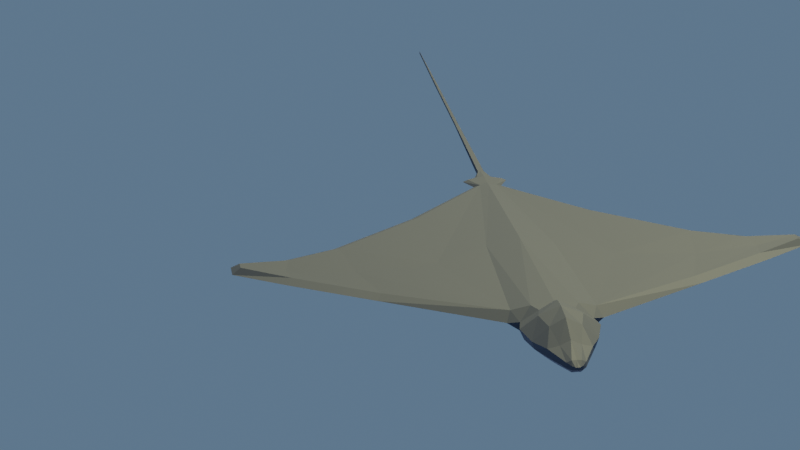 # Source: uploads_files_2454897_StingRay.blend  (saved by Blender 2.82.7; exported with 4.5.12 LTS)
import bpy
from mathutils import Matrix  # noqa: F401  (used for matrix-valued properties, if any)

bpy.ops.wm.read_factory_settings(use_empty=True)
scene = bpy.context.scene
scene.name = 'Scene'

# ---- collections
col_collection = bpy.data.collections.new('Collection'); scene.collection.children.link(col_collection)

# ---- materials (node trees are filled in below, after node groups)
mat_material = bpy.data.materials.new('Material')
mat_material.alpha_threshold = 0.0
mat_material.use_transparent_shadow = False
mat_material.line_color = (0.0, 0.0, 0.0, 1.0)

# ---- material node trees
mat_material.use_nodes = True; mat_material.node_tree.nodes.clear()
_N = mat_material.node_tree.nodes; _L = mat_material.node_tree.links
n0 = _N.new('ShaderNodeOutputMaterial'); n0.name = 'Material Output'; n0.location = (300, 300)
n1 = _N.new('ShaderNodeBsdfPrincipled'); n1.name = 'Principled BSDF'; n1.location = (10, 300)
n1.distribution = 'GGX'
n1.subsurface_method = 'BURLEY'
n1.inputs[0].default_value = (0.07414, 0.07855, 0.1021, 1.0)
n1.inputs[2].default_value = 0.6682
n1.inputs[3].default_value = 1.45
n1.inputs[27].default_value = (0.0, 0.0, 0.0, 1.0)
n1.inputs[28].default_value = 1.0
_L.new(n1.outputs[0], n0.inputs[0])
n0.is_active_output = True

# ---- world
world_world = bpy.data.worlds.new('World'); scene.world = world_world
world_world.use_nodes = True; world_world.node_tree.nodes.clear()
_N = world_world.node_tree.nodes; _L = world_world.node_tree.links
n0 = _N.new('ShaderNodeOutputWorld'); n0.name = 'World Output'; n0.location = (300, 300)
n1 = _N.new('ShaderNodeBackground'); n1.name = 'Background'; n1.location = (10, 300)
n1.inputs[0].default_value = (0.05683, 0.09551, 0.1473, 1.0)
n1.inputs[1].default_value = 1.6
_L.new(n1.outputs[0], n0.inputs[0])
n0.is_active_output = True
world_world.color = (0.05088, 0.05088, 0.05088)
world_world.use_sun_shadow = False
world_world.sun_shadow_jitter_overblur = 0.0

# ---- cameras
cam_camera = bpy.data.cameras.new('Camera')
cam_camera.clip_end = 100.0
cam_camera.lens = 103.0
cam_camera.ortho_scale = 7.314

# ---- lights
light_light = bpy.data.lights.new('Light', 'POINT')
light_light.color = (1.0, 0.9563, 0.5088)
light_light.transmission_factor = 0.0
light_light.energy = 1000.0
light_light.shadow_soft_size = 0.1
light_light.shadow_maximum_resolution = 0.006
light_light.use_absolute_resolution = True
light_point = bpy.data.lights.new('Point', 'POINT')
light_point.color = (0.1282, 0.1783, 0.3343)
light_point.transmission_factor = 0.0
light_point.energy = 11.4
light_point.shadow_soft_size = 0.5
light_point.shadow_maximum_resolution = 0.006
light_point.use_absolute_resolution = True

# ---- meshes
me_stingraymesh = bpy.data.meshes.new('StingRayMesh')
me_stingraymesh.from_pydata([(-0.08861, -0.3139, -4.795e-08), (-0.1827, 0.2217, -9.688e-11), (-0.3042, -0.1824, 6.171e-08), (-0.3535, 0.08351, 8.679e-08), (-0.4603, -0.08612, 1.411e-07), (-0.4544, 0.03724, 1.381e-07), (-0.5585, -0.02062, 1.91e-07), (-0.5587, 0.01665, 1.911e-07), (-0.06789, -0.3278, -0.009527), (-0.06497, -0.3571, -0.01503), (-0.05527, -0.4019, -0.01416), (-0.03809, -0.4433, -0.01355), (-0.0175, -0.4943, -0.01109), (-0.01052, -0.5036, -0.01078), (-0.02863, 0.3858, 3.115e-08), (-0.04295, -0.3115, -0.01219), (-0.03394, -0.327, -0.01963), (-0.04209, -0.3568, -0.03577), (-0.03127, -0.4004, -0.03394), (-0.02092, -0.4402, -0.02903), (-0.008225, -0.4954, -0.01886), (-0.00464, -0.5084, -0.009527), (-0.008801, 0.4646, 2.062e-08), (-0.003446, 0.7819, 1.789e-08), (-0.002282, 1.094, 1.73e-08), (-0.1759, 0.2058, 0.006876), (-0.07895, -0.294, 0.01608), (-0.2946, -0.1625, 0.006642), (-0.3467, 0.06762, 0.006876), (-0.4507, -0.06619, 0.006642), (-0.4476, 0.02134, 0.006876), (-0.5421, -0.01565, 0.01175), (-0.5422, 0.007718, 0.01085), (-0.06718, -0.3269, 0.005813), (-0.07352, -0.357, 0.005813), (-0.06026, -0.4019, 0.000969), (-0.04054, -0.4418, 0.003441), (-0.0176, -0.4927, -0.001021), (-0.01059, -0.5035, -0.002992), (-0.01709, 0.3774, 0.007377), (-0.04376, -0.3031, 0.0275), (-0.03324, -0.3275, 0.02813), (-0.04092, -0.3577, 0.03047), (-0.0297, -0.4013, 0.02731), (-0.01942, -0.446, 0.01022), (-0.008857, -0.4961, 0.003974), (-0.00464, -0.5084, -0.004118), (-0.006298, 0.4655, 0.005409), (-0.003446, 0.7819, 0.005409), (-0.002282, 1.094, 0.005409), (-0.04611, 0.4204, 4.006e-08), (-0.03541, 0.418, 0.005409), (-0.02065, 0.4329, 2.695e-08), (-0.01487, 0.4304, 0.005409), (-0.1743, -0.02531, -0.006229), (-0.3289, -0.04919, -0.006585), (-0.4574, -0.02432, -0.002264), (-0.5586, -0.001951, 1.911e-07), (-0.06197, 0.006599, -0.01064), (-0.3289, -0.04919, 0.005409), (-0.1715, -0.03956, 0.009655), (-0.4574, -0.02432, 0.005409), (-0.5425, -0.004342, 0.01116), (-0.06623, 0.02434, 0.01378), (0.08861, -0.3139, -1.036e-07), (4.162e-08, -0.3093, -0.01619), (0.1827, 0.2217, -1.148e-07), (-5.582e-08, 0.3697, 1.253e-07), (0.3042, -0.1824, -1.293e-07), (0.3535, 0.08351, -1.352e-07), (0.4603, -0.08612, -1.479e-07), (0.4544, 0.03724, -1.472e-07), (0.5585, -0.02062, -1.596e-07), (0.5587, 0.01665, -1.596e-07), (0.06789, -0.3278, -0.009527), (4.034e-08, -0.325, -0.02782), (0.06497, -0.3571, -0.01503), (4.061e-08, -0.3554, -0.04159), (0.05527, -0.4019, -0.01416), (4.777e-08, -0.3991, -0.03976), (0.03809, -0.4433, -0.01355), (5.532e-08, -0.4388, -0.03485), (0.0175, -0.4943, -0.01109), (6.917e-08, -0.4961, -0.0183), (0.01052, -0.5036, -0.01078), (7.394e-08, -0.5095, -0.009527), (0.02863, 0.3858, 1.317e-08), (0.04295, -0.3115, -0.01219), (0.03394, -0.327, -0.01963), (0.04209, -0.3568, -0.03577), (0.03127, -0.4004, -0.03394), (0.02092, -0.4402, -0.02903), (0.008225, -0.4954, -0.01886), (0.00464, -0.5084, -0.009527), (-7.136e-08, 0.4692, -0.001636), (0.008801, 0.4646, 1.509e-08), (-1.188e-07, 0.7865, 1.24e-07), (0.003446, 0.7819, 1.573e-08), (-1.658e-07, 1.098, 1.238e-07), (0.002282, 1.094, 1.587e-08), (-2.028e-07, 1.343, 6.203e-08), (0.1759, 0.2058, 0.006876), (5.466e-08, -0.2971, 0.03122), (0.07895, -0.294, 0.01608), (-5.266e-08, 0.3697, 0.01007), (0.2946, -0.1625, 0.006642), (0.3467, 0.06762, 0.006876), (0.4507, -0.06619, 0.006642), (0.4476, 0.02135, 0.006876), (0.5421, -0.01565, 0.01175), (0.5422, 0.007718, 0.01085), (0.06718, -0.3269, 0.005813), (6.344e-08, -0.3261, 0.04525), (0.07352, -0.357, 0.005813), (6.837e-08, -0.3553, 0.04688), (0.06026, -0.4019, 0.000969), (7.36e-08, -0.3989, 0.04258), (0.04054, -0.4418, 0.003441), (7.318e-08, -0.4446, 0.01925), (0.0176, -0.4927, -0.001021), (7.595e-08, -0.4948, 0.003974), (0.01059, -0.5035, -0.002992), (7.564e-08, -0.5095, -0.004118), (0.01709, 0.3774, 0.007377), (0.04376, -0.3031, 0.0275), (0.03324, -0.3275, 0.02813), (0.04092, -0.3577, 0.03047), (0.0297, -0.4013, 0.02731), (0.01942, -0.446, 0.01022), (0.008857, -0.4961, 0.003974), (0.00464, -0.5084, -0.004118), (-6.915e-08, 0.4692, 0.005409), (0.006297, 0.4655, 0.005409), (-1.171e-07, 0.7865, 0.005409), (0.003446, 0.7819, 0.005409), (-1.642e-07, 1.098, 0.005409), (0.002282, 1.094, 0.005409), (-2.011e-07, 1.343, 0.005409), (-5.895e-08, 0.3904, 1.206e-07), (0.04611, 0.4204, 1.111e-08), (-5.639e-08, 0.3904, 0.008159), (0.03541, 0.418, 0.005409), (-6.457e-08, 0.4276, 1.244e-07), (-6.211e-08, 0.4276, 0.007826), (0.02065, 0.4329, 1.398e-08), (0.01487, 0.4304, 0.005409), (-8.153e-09, 0.02992, -0.01158), (0.1743, -0.02531, -0.006229), (0.3289, -0.04919, -0.006586), (0.4574, -0.02432, -0.002264), (0.5586, -0.001951, -1.596e-07), (0.06197, 0.006599, -0.01064), (0.3289, -0.04919, 0.005409), (0.1715, -0.03956, 0.009655), (3.471e-09, 0.02992, 0.02545), (0.4574, -0.02432, 0.005409), (0.5425, -0.004342, 0.01116), (0.06623, 0.02434, 0.01378)], [], [(58, 15, 0, 54), (54, 55, 3, 1), (55, 56, 5, 3), (56, 57, 7, 5), (15, 16, 8, 0), (16, 17, 9, 8), (17, 18, 10, 9), (18, 19, 11, 10), (19, 20, 12, 11), (20, 21, 13, 12), (83, 85, 21, 20), (81, 83, 20, 19), (79, 81, 19, 18), (77, 79, 18, 17), (75, 77, 17, 16), (65, 75, 16, 15), (146, 65, 15, 58), (52, 22, 94, 142), (22, 23, 96, 94), (23, 24, 98, 96), (24, 100, 98), (60, 25, 28, 59), (63, 60, 26, 40), (59, 28, 30, 61), (61, 30, 32, 62), (40, 26, 33, 41), (41, 33, 34, 42), (42, 34, 35, 43), (43, 35, 36, 44), (44, 36, 37, 45), (45, 37, 38, 46), (120, 45, 46, 122), (118, 44, 45, 120), (116, 43, 44, 118), (114, 42, 43, 116), (112, 41, 42, 114), (102, 40, 41, 112), (154, 63, 40, 102), (53, 143, 131, 47), (47, 131, 133, 48), (48, 133, 135, 49), (49, 135, 137), (100, 24, 49, 137), (4, 2, 27, 29), (10, 11, 36, 35), (57, 6, 31, 62), (23, 22, 47, 48), (5, 7, 32, 30), (13, 21, 46, 38), (6, 4, 29, 31), (11, 12, 37, 36), (14, 1, 25, 39), (24, 23, 48, 49), (0, 8, 33, 26), (21, 85, 122, 46), (12, 13, 38, 37), (8, 9, 34, 33), (1, 3, 28, 25), (2, 0, 26, 27), (9, 10, 35, 34), (50, 14, 39, 51), (3, 5, 30, 28), (52, 50, 51, 53), (39, 104, 140, 51), (14, 50, 138, 67), (22, 52, 53, 47), (51, 140, 143, 53), (50, 52, 142, 138), (7, 57, 62, 32), (104, 39, 63, 154), (29, 61, 62, 31), (27, 59, 61, 29), (39, 25, 60, 63), (26, 60, 59, 27), (67, 146, 58, 14), (4, 6, 57, 56), (2, 4, 56, 55), (0, 2, 55, 54), (14, 58, 54, 1), (151, 147, 64, 87), (147, 66, 69, 148), (148, 69, 71, 149), (149, 71, 73, 150), (87, 64, 74, 88), (88, 74, 76, 89), (89, 76, 78, 90), (90, 78, 80, 91), (91, 80, 82, 92), (92, 82, 84, 93), (83, 92, 93, 85), (81, 91, 92, 83), (79, 90, 91, 81), (77, 89, 90, 79), (75, 88, 89, 77), (65, 87, 88, 75), (146, 151, 87, 65), (144, 142, 94, 95), (95, 94, 96, 97), (97, 96, 98, 99), (99, 98, 100), (153, 152, 106, 101), (157, 124, 103, 153), (152, 155, 108, 106), (155, 156, 110, 108), (124, 125, 111, 103), (125, 126, 113, 111), (126, 127, 115, 113), (127, 128, 117, 115), (128, 129, 119, 117), (129, 130, 121, 119), (120, 122, 130, 129), (118, 120, 129, 128), (116, 118, 128, 127), (114, 116, 127, 126), (112, 114, 126, 125), (102, 112, 125, 124), (154, 102, 124, 157), (145, 132, 131, 143), (132, 134, 133, 131), (134, 136, 135, 133), (136, 137, 135), (100, 137, 136, 99), (70, 107, 105, 68), (78, 115, 117, 80), (150, 156, 109, 72), (97, 134, 132, 95), (71, 108, 110, 73), (84, 121, 130, 93), (72, 109, 107, 70), (80, 117, 119, 82), (86, 123, 101, 66), (99, 136, 134, 97), (64, 103, 111, 74), (93, 130, 122, 85), (82, 119, 121, 84), (74, 111, 113, 76), (66, 101, 106, 69), (68, 105, 103, 64), (76, 113, 115, 78), (139, 141, 123, 86), (69, 106, 108, 71), (144, 145, 141, 139), (123, 141, 140, 104), (86, 67, 138, 139), (95, 132, 145, 144), (141, 145, 143, 140), (139, 138, 142, 144), (73, 110, 156, 150), (104, 154, 157, 123), (107, 109, 156, 155), (105, 107, 155, 152), (123, 157, 153, 101), (103, 105, 152, 153), (67, 86, 151, 146), (70, 149, 150, 72), (68, 148, 149, 70), (64, 147, 148, 68), (86, 66, 147, 151)])
_uv = me_stingraymesh.uv_layers.new(name='UVMap')
_uv.uv.foreach_set('vector', [0.5, 0.499, 0.5, 1.0, 1.0, 1.0, 1.0, 0.499, 1.0, 0.499, 1.0, 0.499, 1.0, 0.0, 1.0, 0.0, 1.0, 0.499, 1.0, 0.499, 1.0, 0.0, 1.0, 0.0, 1.0, 0.499, 1.0, 0.4991, 1.0, 0.0, 1.0, 0.0, 0.5, 1.0, 0.5, 1.0, 1.0, 1.0, 1.0, 1.0, 0.5, 1.0, 0.5, 1.0, 1.0, 1.0, 1.0, 1.0, 0.5, 1.0, 0.5, 1.0, 1.0, 1.0, 1.0, 1.0, 0.5, 1.0, 0.5, 1.0, 1.0, 1.0, 1.0, 1.0, 0.5, 1.0, 0.5, 1.0, 1.0, 1.0, 1.0, 1.0, 0.5, 1.0, 0.5, 1.0, 1.0, 1.0, 1.0, 1.0, 0.0, 1.0, 0.0, 1.0, 0.5, 1.0, 0.5, 1.0, 0.0, 1.0, 0.0, 1.0, 0.5, 1.0, 0.5, 1.0, 0.0, 1.0, 0.0, 1.0, 0.5, 1.0, 0.5, 1.0, 0.0, 1.0, 0.0, 1.0, 0.5, 1.0, 0.5, 1.0, 0.0, 1.0, 0.0, 1.0, 0.5, 1.0, 0.5, 1.0, 0.0, 1.0, 0.0, 1.0, 0.5, 1.0, 0.5, 1.0, 0.0, 0.499, 0.0, 1.0, 0.5, 1.0, 0.5, 0.499, 0.5, 0.0, 0.5, 0.0, 0.0, 0.0, 0.0, 0.0, 0.5, 0.0, 0.5, 0.0, 0.0, 0.0, 0.0, 0.0, 0.5, 0.0, 0.5, 0.0, 0.0, 0.0, 0.0, 0.0, 0.5, 0.0, 0.5, 0.0, 0.0, 0.0, 1.0, 0.499, 1.0, 0.0, 1.0, 0.0, 1.0, 0.499, 0.5, 0.499, 1.0, 0.499, 1.0, 1.0, 0.5, 1.0, 1.0, 0.499, 1.0, 0.0, 1.0, 0.0, 1.0, 0.499, 1.0, 0.499, 1.0, 0.0, 1.0, 0.0, 1.0, 0.4991, 0.5, 1.0, 1.0, 1.0, 1.0, 1.0, 0.5, 1.0, 0.5, 1.0, 1.0, 1.0, 1.0, 1.0, 0.5, 1.0, 0.5, 1.0, 1.0, 1.0, 1.0, 1.0, 0.5, 1.0, 0.5, 1.0, 1.0, 1.0, 1.0, 1.0, 0.5, 1.0, 0.5, 1.0, 1.0, 1.0, 1.0, 1.0, 0.5, 1.0, 0.5, 1.0, 1.0, 1.0, 1.0, 1.0, 0.5, 1.0, 0.0, 1.0, 0.5, 1.0, 0.5, 1.0, 0.0, 1.0, 0.0, 1.0, 0.5, 1.0, 0.5, 1.0, 0.0, 1.0, 0.0, 1.0, 0.5, 1.0, 0.5, 1.0, 0.0, 1.0, 0.0, 1.0, 0.5, 1.0, 0.5, 1.0, 0.0, 1.0, 0.0, 1.0, 0.5, 1.0, 0.5, 1.0, 0.0, 1.0, 0.0, 1.0, 0.5, 1.0, 0.5, 1.0, 0.0, 1.0, 0.0, 0.499, 0.5, 0.499, 0.5, 1.0, 0.0, 1.0, 0.5, 0.0, 0.0, 0.0, 0.0, 0.0, 0.5, 0.0, 0.5, 0.0, 0.0, 0.0, 0.0, 0.0, 0.5, 0.0, 0.5, 0.0, 0.0, 0.0, 0.0, 0.0, 0.5, 0.0, 0.5, 0.0, 0.0, 0.0, 0.5, 0.0, 0.5, 0.0, 0.5, 0.0, 0.5, 0.0, 0.5, 0.0, 1.0, 1.0, 1.0, 1.0, 1.0, 1.0, 1.0, 1.0, 1.0, 1.0, 1.0, 1.0, 1.0, 1.0, 1.0, 1.0, 1.0, 0.4991, 1.0, 1.0, 1.0, 1.0, 1.0, 0.4991, 0.5, 0.0, 0.5, 0.0, 0.5, 0.0, 0.5, 0.0, 1.0, 0.0, 1.0, 0.0, 1.0, 0.0, 1.0, 0.0, 1.0, 1.0, 0.5, 1.0, 0.5, 1.0, 1.0, 1.0, 1.0, 1.0, 1.0, 1.0, 1.0, 1.0, 1.0, 1.0, 1.0, 1.0, 1.0, 1.0, 1.0, 1.0, 1.0, 1.0, 0.5, 0.0, 1.0, 0.0, 1.0, 0.0, 0.5, 0.0, 0.5, 0.0, 0.5, 0.0, 0.5, 0.0, 0.5, 0.0, 1.0, 1.0, 1.0, 1.0, 1.0, 1.0, 1.0, 1.0, 0.5, 1.0, 0.0, 1.0, 0.0, 1.0, 0.5, 1.0, 1.0, 1.0, 1.0, 1.0, 1.0, 1.0, 1.0, 1.0, 1.0, 1.0, 1.0, 1.0, 1.0, 1.0, 1.0, 1.0, 1.0, 0.0, 1.0, 0.0, 1.0, 0.0, 1.0, 0.0, 1.0, 1.0, 1.0, 1.0, 1.0, 1.0, 1.0, 1.0, 1.0, 1.0, 1.0, 1.0, 1.0, 1.0, 1.0, 1.0, 0.5, 0.0, 0.5, 0.0, 0.5, 0.0, 0.5, 0.0, 1.0, 0.0, 1.0, 0.0, 1.0, 0.0, 1.0, 0.0, 0.5, 0.0, 0.5, 0.0, 0.5, 0.0, 0.5, 0.0, 0.5, 0.0, 0.0, 0.0, 0.0, 0.0, 0.5, 0.0, 0.5, 0.0, 0.5, 0.0, 0.0, 0.0, 0.0, 0.0, 0.5, 0.0, 0.5, 0.0, 0.5, 0.0, 0.5, 0.0, 0.5, 0.0, 0.0, 0.0, 0.0, 0.0, 0.5, 0.0, 0.5, 0.0, 0.5, 0.0, 0.0, 0.0, 0.0, 0.0, 1.0, 0.0, 1.0, 0.4991, 1.0, 0.4991, 1.0, 0.0, 0.0, 0.0, 0.5, 0.0, 0.5, 0.499, 0.0, 0.499, 1.0, 1.0, 1.0, 0.499, 1.0, 0.4991, 1.0, 1.0, 1.0, 1.0, 1.0, 0.499, 1.0, 0.499, 1.0, 1.0, 0.5, 0.0, 1.0, 0.0, 1.0, 0.499, 0.5, 0.499, 1.0, 1.0, 1.0, 0.499, 1.0, 0.499, 1.0, 1.0, 0.0, 0.0, 0.0, 0.499, 0.5, 0.499, 0.5, 0.0, 1.0, 1.0, 1.0, 1.0, 1.0, 0.4991, 1.0, 0.499, 1.0, 1.0, 1.0, 1.0, 1.0, 0.499, 1.0, 0.499, 1.0, 1.0, 1.0, 1.0, 1.0, 0.499, 1.0, 0.499, 0.5, 0.0, 0.5, 0.499, 1.0, 0.499, 1.0, 0.0, 0.5, 0.499, 1.0, 0.499, 1.0, 1.0, 0.5, 1.0, 1.0, 0.499, 1.0, 0.0, 1.0, 0.0, 1.0, 0.499, 1.0, 0.499, 1.0, 0.0, 1.0, 0.0, 1.0, 0.499, 1.0, 0.499, 1.0, 0.0, 1.0, 0.0, 1.0, 0.4991, 0.5, 1.0, 1.0, 1.0, 1.0, 1.0, 0.5, 1.0, 0.5, 1.0, 1.0, 1.0, 1.0, 1.0, 0.5, 1.0, 0.5, 1.0, 1.0, 1.0, 1.0, 1.0, 0.5, 1.0, 0.5, 1.0, 1.0, 1.0, 1.0, 1.0, 0.5, 1.0, 0.5, 1.0, 1.0, 1.0, 1.0, 1.0, 0.5, 1.0, 0.5, 1.0, 1.0, 1.0, 1.0, 1.0, 0.5, 1.0, 0.0, 1.0, 0.5, 1.0, 0.5, 1.0, 0.0, 1.0, 0.0, 1.0, 0.5, 1.0, 0.5, 1.0, 0.0, 1.0, 0.0, 1.0, 0.5, 1.0, 0.5, 1.0, 0.0, 1.0, 0.0, 1.0, 0.5, 1.0, 0.5, 1.0, 0.0, 1.0, 0.0, 1.0, 0.5, 1.0, 0.5, 1.0, 0.0, 1.0, 0.0, 1.0, 0.5, 1.0, 0.5, 1.0, 0.0, 1.0, 0.0, 0.499, 0.5, 0.499, 0.5, 1.0, 0.0, 1.0, 0.5, 0.0, 0.0, 0.0, 0.0, 0.0, 0.5, 0.0, 0.5, 0.0, 0.0, 0.0, 0.0, 0.0, 0.5, 0.0, 0.5, 0.0, 0.0, 0.0, 0.0, 0.0, 0.5, 0.0, 0.5, 0.0, 0.0, 0.0, 0.5, 0.0, 1.0, 0.499, 1.0, 0.499, 1.0, 0.0, 1.0, 0.0, 0.5, 0.499, 0.5, 1.0, 1.0, 1.0, 1.0, 0.499, 1.0, 0.499, 1.0, 0.499, 1.0, 0.0, 1.0, 0.0, 1.0, 0.499, 1.0, 0.4991, 1.0, 0.0, 1.0, 0.0, 0.5, 1.0, 0.5, 1.0, 1.0, 1.0, 1.0, 1.0, 0.5, 1.0, 0.5, 1.0, 1.0, 1.0, 1.0, 1.0, 0.5, 1.0, 0.5, 1.0, 1.0, 1.0, 1.0, 1.0, 0.5, 1.0, 0.5, 1.0, 1.0, 1.0, 1.0, 1.0, 0.5, 1.0, 0.5, 1.0, 1.0, 1.0, 1.0, 1.0, 0.5, 1.0, 0.5, 1.0, 1.0, 1.0, 1.0, 1.0, 0.0, 1.0, 0.0, 1.0, 0.5, 1.0, 0.5, 1.0, 0.0, 1.0, 0.0, 1.0, 0.5, 1.0, 0.5, 1.0, 0.0, 1.0, 0.0, 1.0, 0.5, 1.0, 0.5, 1.0, 0.0, 1.0, 0.0, 1.0, 0.5, 1.0, 0.5, 1.0, 0.0, 1.0, 0.0, 1.0, 0.5, 1.0, 0.5, 1.0, 0.0, 1.0, 0.0, 1.0, 0.5, 1.0, 0.5, 1.0, 0.0, 0.499, 0.0, 1.0, 0.5, 1.0, 0.5, 0.499, 0.5, 0.0, 0.5, 0.0, 0.0, 0.0, 0.0, 0.0, 0.5, 0.0, 0.5, 0.0, 0.0, 0.0, 0.0, 0.0, 0.5, 0.0, 0.5, 0.0, 0.0, 0.0, 0.0, 0.0, 0.5, 0.0, 0.5, 0.0, 0.0, 0.0, 0.5, 0.0, 0.5, 0.0, 0.5, 0.0, 0.5, 0.0, 1.0, 1.0, 1.0, 1.0, 1.0, 1.0, 1.0, 1.0, 1.0, 1.0, 1.0, 1.0, 1.0, 1.0, 1.0, 1.0, 1.0, 0.4991, 1.0, 0.4991, 1.0, 1.0, 1.0, 1.0, 0.5, 0.0, 0.5, 0.0, 0.5, 0.0, 0.5, 0.0, 1.0, 0.0, 1.0, 0.0, 1.0, 0.0, 1.0, 0.0, 1.0, 1.0, 1.0, 1.0, 0.5, 1.0, 0.5, 1.0, 1.0, 1.0, 1.0, 1.0, 1.0, 1.0, 1.0, 1.0, 1.0, 1.0, 1.0, 1.0, 1.0, 1.0, 1.0, 1.0, 0.5, 0.0, 0.5, 0.0, 1.0, 0.0, 1.0, 0.0, 0.5, 0.0, 0.5, 0.0, 0.5, 0.0, 0.5, 0.0, 1.0, 1.0, 1.0, 1.0, 1.0, 1.0, 1.0, 1.0, 0.5, 1.0, 0.5, 1.0, 0.0, 1.0, 0.0, 1.0, 1.0, 1.0, 1.0, 1.0, 1.0, 1.0, 1.0, 1.0, 1.0, 1.0, 1.0, 1.0, 1.0, 1.0, 1.0, 1.0, 1.0, 0.0, 1.0, 0.0, 1.0, 0.0, 1.0, 0.0, 1.0, 1.0, 1.0, 1.0, 1.0, 1.0, 1.0, 1.0, 1.0, 1.0, 1.0, 1.0, 1.0, 1.0, 1.0, 1.0, 0.5, 0.0, 0.5, 0.0, 0.5, 0.0, 0.5, 0.0, 1.0, 0.0, 1.0, 0.0, 1.0, 0.0, 1.0, 0.0, 0.5, 0.0, 0.5, 0.0, 0.5, 0.0, 0.5, 0.0, 0.5, 0.0, 0.5, 0.0, 0.0, 0.0, 0.0, 0.0, 0.5, 0.0, 0.0, 0.0, 0.0, 0.0, 0.5, 0.0, 0.5, 0.0, 0.5, 0.0, 0.5, 0.0, 0.5, 0.0, 0.5, 0.0, 0.5, 0.0, 0.0, 0.0, 0.0, 0.0, 0.5, 0.0, 0.0, 0.0, 0.0, 0.0, 0.5, 0.0, 1.0, 0.0, 1.0, 0.0, 1.0, 0.4991, 1.0, 0.4991, 0.0, 0.0, 0.0, 0.499, 0.5, 0.499, 0.5, 0.0, 1.0, 1.0, 1.0, 1.0, 1.0, 0.4991, 1.0, 0.499, 1.0, 1.0, 1.0, 1.0, 1.0, 0.499, 1.0, 0.499, 0.5, 0.0, 0.5, 0.499, 1.0, 0.499, 1.0, 0.0, 1.0, 1.0, 1.0, 1.0, 1.0, 0.499, 1.0, 0.499, 0.0, 0.0, 0.5, 0.0, 0.5, 0.499, 0.0, 0.499, 1.0, 1.0, 1.0, 0.499, 1.0, 0.4991, 1.0, 1.0, 1.0, 1.0, 1.0, 0.499, 1.0, 0.499, 1.0, 1.0, 1.0, 1.0, 1.0, 0.499, 1.0, 0.499, 1.0, 1.0, 0.5, 0.0, 1.0, 0.0, 1.0, 0.499, 0.5, 0.499])
me_stingraymesh.materials.append(mat_material)
me_stingraymesh.use_remesh_preserve_volume = False
me_stingraymesh.use_remesh_preserve_attributes = False
me_stingraymesh.use_mirror_vertex_groups = False
me_stingraymesh.update()
arm_armature = bpy.data.armatures.new('Armature')  # bones are not reproduced

# ---- objects
ob_stingray = bpy.data.objects.new('StingRay', me_stingraymesh)
ob_light = bpy.data.objects.new('Light', light_light)
ob_camera = bpy.data.objects.new('Camera', cam_camera)
ob_stingrayarmature = bpy.data.objects.new('StingRayArmature', arm_armature)
ob_point = bpy.data.objects.new('Point', light_point)

# ---- transforms, parenting, visibility, modifiers, constraints
ob_stingray.parent = ob_stingrayarmature
ob_stingray.location = (0.0, 0.0, 0.0)
ob_stingray.lock_rotations_4d = False
ob_stingray.empty_display_type = 'ARROWS'
ob_stingray.lineart.crease_threshold = 0.0
_vg = ob_stingray.vertex_groups.new(name='Bone')
for _i, _w in zip([0, 2, 8, 9, 15, 16, 17, 26, 27, 33, 34, 40, 41, 42, 64, 68, 74, 76, 87, 88, 89, 102, 103, 105, 111, 112, 113, 114, 124, 125, 126], [0.5999, 0.1207, 0.2324, 0.07961, 0.1199, 0.06092, 0.01603, 0.6688, 0.1247, 0.2863, 0.1013, 0.5806, 0.2047, 0.06532, 0.5999, 0.1207, 0.2324, 0.07961, 0.1199, 0.06092, 0.01603, 0.9411, 0.6688, 0.1247, 0.2863, 0.1916, 0.1013, 0.05253, 0.5806, 0.2047, 0.06532]): _vg.add([_i], _w, 'REPLACE')
_vg = ob_stingray.vertex_groups.new(name='Bone.001')
for _i, _w in zip([0, 2, 8, 9, 10, 11, 12, 13, 15, 16, 17, 18, 19, 20, 21, 26, 27, 33, 34, 35, 36, 37, 38, 40, 41, 42, 43, 44, 45, 46, 64, 65, 68, 74, 75, 76, 77, 78, 79, 80, 81, 82, 83, 84, 85, 87, 88, 89, 90, 91, 92, 93, 102, 103, 105, 111, 112, 113, 114, 115, 116, 117, 118, 119, 120, 121, 122, 124, 125, 126, 127, 128, 129, 130], [0.3202, 0.05422, 0.7373, 0.9105, 0.9805, 0.9974, 0.9999, 0.9999, 0.8549, 0.9277, 0.9621, 0.9906, 0.9984, 0.9999, 1.0, 0.2403, 0.05223, 0.6834, 0.8876, 0.9765, 0.9967, 0.9999, 0.9999, 0.404, 0.7886, 0.9313, 0.9881, 0.9989, 0.9999, 1.0, 0.3202, 0.9743, 0.05422, 0.7373, 0.9755, 0.9105, 0.9854, 0.9805, 0.9948, 0.9974, 0.9988, 0.9999, 0.9999, 0.9999, 1.0, 0.8549, 0.9277, 0.9621, 0.9906, 0.9984, 0.9999, 1.0, 0.05396, 0.2403, 0.05223, 0.6834, 0.8059, 0.8876, 0.9462, 0.9765, 0.989, 0.9967, 0.9991, 0.9999, 0.9999, 0.9999, 1.0, 0.404, 0.7886, 0.9313, 0.9881, 0.9989, 0.9999, 1.0]): _vg.add([_i], _w, 'REPLACE')
_vg = ob_stingray.vertex_groups.new(name='Bone.002')
for _i, _w in zip([1, 3, 14, 25, 28, 39, 50, 51, 52, 53, 63, 66, 67, 69, 86, 101, 104, 106, 123, 138, 139, 140, 141, 144, 145, 146, 154, 157], [0.5941, 0.02565, 0.9791, 0.5772, 0.01826, 0.9996, 0.2606, 0.2776, 0.05613, 0.04173, 0.09268, 0.5941, 1.0, 0.02565, 0.9791, 0.5772, 0.9995, 0.01826, 0.9996, 0.9999, 0.2606, 0.9828, 0.2776, 0.05613, 0.04173, 0.9814, 0.9333, 0.09268]): _vg.add([_i], _w, 'REPLACE')
_vg = ob_stingray.vertex_groups.new(name='Bone.003')
for _i, _w in zip([22, 47, 50, 51, 52, 53, 94, 95, 131, 132, 139, 141, 142, 143, 144, 145], [1.003, 1.002, 0.7395, 0.7224, 0.9443, 0.9545, 0.9997, 1.003, 0.9982, 1.002, 0.7395, 0.7224, 0.9999, 0.9868, 0.9443, 0.9545]): _vg.add([_i], _w, 'REPLACE')
_vg = ob_stingray.vertex_groups.new(name='Bone.004')
for _i, _w in zip([23, 24, 48, 49, 96, 97, 98, 99, 100, 133, 134, 135, 136, 137], [0.9985, 1.001, 0.9982, 1.002, 1.0, 0.9985, 0.9997, 1.001, 0.02923, 1.002, 0.9982, 0.9959, 1.002, 0.02876]): _vg.add([_i], _w, 'REPLACE')
_vg = ob_stingray.vertex_groups.new(name='Bone.005')
for _i, _w in zip([100, 137], [0.9604, 0.9606]): _vg.add([_i], _w, 'REPLACE')
_vg = ob_stingray.vertex_groups.new(name='Bone.010')
for _i, _w in zip([0, 1, 2, 3, 4, 8, 15, 25, 26, 27, 28, 33, 54, 55, 58, 59, 60, 63, 154], [0.08919, 0.3601, 0.3022, 0.5508, 0.0004184, 0.02117, 0.02062, 0.3687, 0.1012, 0.2699, 0.3957, 0.01923, 0.9946, 0.05325, 0.9815, 0.05796, 0.97, 0.9016, 0.01554]): _vg.add([_i], _w, 'REPLACE')
_vg = ob_stingray.vertex_groups.new(name='Bone.012')
for _i, _w in zip([1, 2, 3, 4, 5, 6, 7, 25, 27, 28, 29, 30, 31, 32, 55, 56, 57, 59, 61, 62], [0.03117, 0.5227, 0.4111, 0.9601, 0.9742, 0.9988, 1.0, 0.04904, 0.5529, 0.5699, 0.9609, 0.9777, 0.9979, 0.9996, 0.9471, 1.0, 1.001, 0.9432, 1.001, 1.0]): _vg.add([_i], _w, 'REPLACE')
_vg = ob_stingray.vertex_groups.new(name='Bone.011')
for _i, _w in zip([64, 66, 68, 69, 70, 74, 87, 101, 103, 105, 106, 111, 147, 148, 151, 152, 153, 154, 157], [0.08919, 0.3601, 0.3022, 0.5508, 0.0004185, 0.02117, 0.02062, 0.3687, 0.1012, 0.2699, 0.3957, 0.01923, 0.9946, 0.05325, 0.9815, 0.05796, 0.97, 0.01554, 0.9016]): _vg.add([_i], _w, 'REPLACE')
_vg = ob_stingray.vertex_groups.new(name='Bone.013')
for _i, _w in zip([66, 68, 69, 70, 71, 72, 73, 101, 105, 106, 107, 108, 109, 110, 148, 149, 150, 152, 155, 156], [0.03117, 0.5227, 0.4111, 0.9601, 0.9742, 0.9988, 1.0, 0.04904, 0.5529, 0.5699, 0.9609, 0.9777, 0.9979, 0.9996, 0.9471, 1.0, 1.001, 0.9432, 1.001, 1.0]): _vg.add([_i], _w, 'REPLACE')
_m = ob_stingray.modifiers.new('Armature', 'ARMATURE')
_m.object = ob_stingrayarmature
ob_light.location = (1.536, 1.005, 3.674)
ob_light.rotation_euler = (0.6503, 0.05522, 1.866)
ob_light.lock_rotations_4d = False
ob_light.empty_display_type = 'ARROWS'
ob_light.color = (0.0, 0.0, 0.0, 0.0)
ob_light.lineart.crease_threshold = 0.0
ob_camera.location = (-0.7995, -4.002, 1.642)
ob_camera.rotation_euler = (1.201, 7.239e-08, -0.1396)
ob_camera.lock_rotations_4d = False
ob_camera.empty_display_type = 'ARROWS'
ob_camera.color = (0.0, 0.0, 0.0, 0.0)
ob_camera.display_type = 'WIRE'
ob_camera.lineart.crease_threshold = 0.0
ob_stingrayarmature.location = (0.0, 0.0, 0.0)
ob_stingrayarmature.show_in_front = True
ob_stingrayarmature.lineart.crease_threshold = 0.0
ob_point.location = (0.0, 0.0, -0.5857)
ob_point.lineart.crease_threshold = 0.0

# ---- collection membership
col_collection.objects.link(ob_stingray)
col_collection.objects.link(ob_light)
col_collection.objects.link(ob_camera)
col_collection.objects.link(ob_stingrayarmature)
col_collection.objects.link(ob_point)

# ---- scene / render settings (as saved in the file)
scene.camera = ob_camera
scene.frame_start = 1; scene.frame_end = 40; scene.frame_set(12)
scene.render.engine = 'BLENDER_EEVEE_NEXT'
scene.cycles.use_denoising = False
scene.cycles.samples = 128
scene.cycles.sampling_pattern = 'TABULATED_SOBOL'
scene.cycles.use_adaptive_sampling = False
scene.cycles.use_light_tree = False
scene.view_settings.view_transform = 'Filmic'
bpy.context.view_layer.update()

